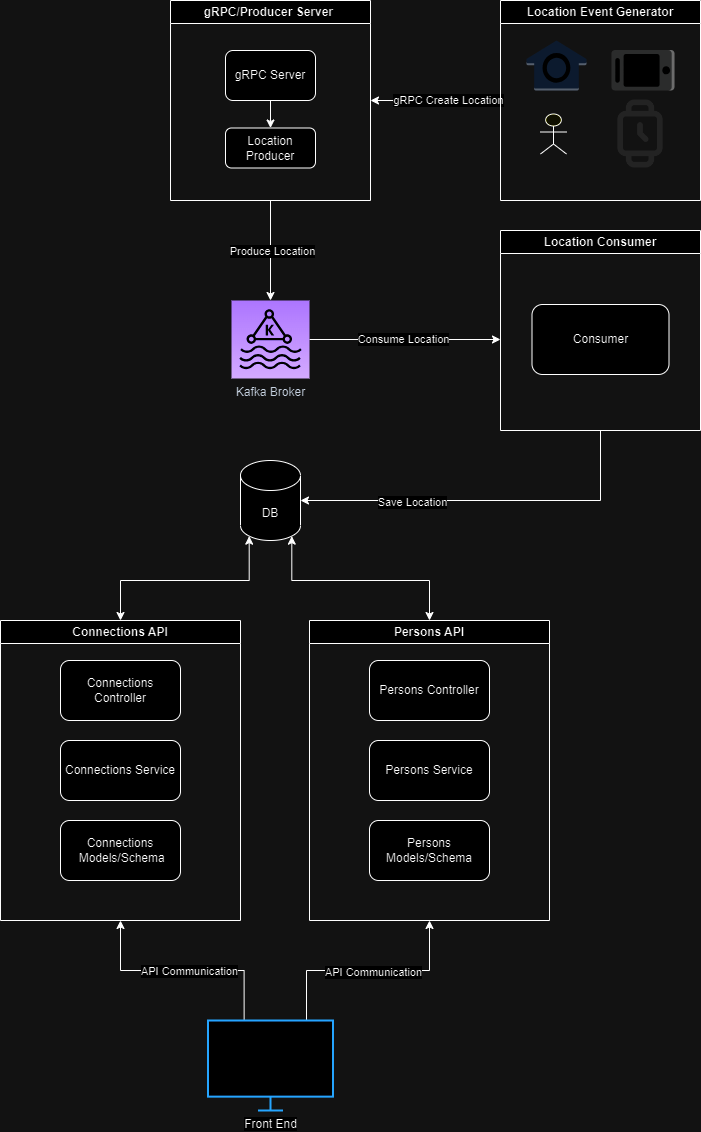

The diagram above was exported from draw.io. Its source (the exported page's mxGraphModel, read from the mxfile embedded in the PNG):
<mxGraphModel dx="1050" dy="662" grid="1" gridSize="10" guides="1" tooltips="1" connect="1" arrows="1" fold="1" page="1" pageScale="1" pageWidth="850" pageHeight="1100" math="0" shadow="0">
  <root>
    <mxCell id="0" />
    <mxCell id="1" parent="0" />
    <mxCell id="4_H_ngjP94b0hFudJ3cC-1" value="DB" style="shape=cylinder3;whiteSpace=wrap;html=1;boundedLbl=1;backgroundOutline=1;size=15;" parent="1" vertex="1">
      <mxGeometry x="360" y="520" width="60" height="80" as="geometry" />
    </mxCell>
    <mxCell id="JkX6tl-4Hs_tC22RHgGT-8" style="edgeStyle=orthogonalEdgeStyle;rounded=0;orthogonalLoop=1;jettySize=auto;html=1;exitX=0;exitY=0.5;exitDx=0;exitDy=0;entryX=1;entryY=0.5;entryDx=0;entryDy=0;" parent="1" source="JkX6tl-4Hs_tC22RHgGT-6" target="JkX6tl-4Hs_tC22RHgGT-7" edge="1">
      <mxGeometry relative="1" as="geometry">
        <mxPoint x="500" y="160" as="targetPoint" />
        <Array as="points">
          <mxPoint x="540" y="160" />
          <mxPoint x="540" y="160" />
        </Array>
      </mxGeometry>
    </mxCell>
    <mxCell id="JkX6tl-4Hs_tC22RHgGT-9" value="gRPC Create Location" style="edgeLabel;html=1;align=center;verticalAlign=middle;resizable=0;points=[];" parent="JkX6tl-4Hs_tC22RHgGT-8" vertex="1" connectable="0">
      <mxGeometry x="-0.1867" y="-1" relative="1" as="geometry">
        <mxPoint as="offset" />
      </mxGeometry>
    </mxCell>
    <mxCell id="JkX6tl-4Hs_tC22RHgGT-6" value="Location Event Generator" style="swimlane;whiteSpace=wrap;html=1;" parent="1" vertex="1">
      <mxGeometry x="620" y="60" width="200" height="200" as="geometry">
        <mxRectangle x="630" y="30" width="190" height="30" as="alternateBounds" />
      </mxGeometry>
    </mxCell>
    <mxCell id="JkX6tl-4Hs_tC22RHgGT-2" value="" style="outlineConnect=0;dashed=0;verticalLabelPosition=bottom;verticalAlign=top;align=center;html=1;shape=mxgraph.aws3.mobile_client;fillColor=#D2D3D3;gradientColor=none;direction=north;" parent="JkX6tl-4Hs_tC22RHgGT-6" vertex="1">
      <mxGeometry x="111" y="49.5" width="63" height="40.5" as="geometry" />
    </mxCell>
    <mxCell id="JkX6tl-4Hs_tC22RHgGT-4" value="" style="outlineConnect=0;dashed=0;verticalLabelPosition=bottom;verticalAlign=top;align=center;html=1;shape=mxgraph.aws3.alexa_smart_home_skill;fillColor=#dae8fc;strokeColor=#6c8ebf;" parent="JkX6tl-4Hs_tC22RHgGT-6" vertex="1">
      <mxGeometry x="26" y="40" width="60" height="50" as="geometry" />
    </mxCell>
    <mxCell id="JkX6tl-4Hs_tC22RHgGT-5" value="" style="html=1;outlineConnect=0;whiteSpace=wrap;fillColor=#ffff99;verticalLabelPosition=bottom;verticalAlign=top;align=center;shape=mxgraph.archimate3.actor;" parent="JkX6tl-4Hs_tC22RHgGT-6" vertex="1">
      <mxGeometry x="40" y="113.5" width="26" height="40" as="geometry" />
    </mxCell>
    <mxCell id="JkX6tl-4Hs_tC22RHgGT-3" value="" style="shape=image;html=1;verticalAlign=top;verticalLabelPosition=bottom;labelBackgroundColor=#ffffff;imageAspect=0;aspect=fixed;image=https://cdn4.iconfinder.com/data/icons/essentials-71/24/043_-_Smart_Watch-128.png" parent="JkX6tl-4Hs_tC22RHgGT-6" vertex="1">
      <mxGeometry x="106" y="99.5" width="68" height="68" as="geometry" />
    </mxCell>
    <mxCell id="JkX6tl-4Hs_tC22RHgGT-12" style="edgeStyle=orthogonalEdgeStyle;rounded=0;orthogonalLoop=1;jettySize=auto;html=1;exitX=0.5;exitY=1;exitDx=0;exitDy=0;" parent="1" source="JkX6tl-4Hs_tC22RHgGT-7" target="JkX6tl-4Hs_tC22RHgGT-11" edge="1">
      <mxGeometry relative="1" as="geometry" />
    </mxCell>
    <mxCell id="JkX6tl-4Hs_tC22RHgGT-13" value="Produce Location" style="edgeLabel;html=1;align=center;verticalAlign=middle;resizable=0;points=[];" parent="JkX6tl-4Hs_tC22RHgGT-12" vertex="1" connectable="0">
      <mxGeometry y="1" relative="1" as="geometry">
        <mxPoint as="offset" />
      </mxGeometry>
    </mxCell>
    <mxCell id="JkX6tl-4Hs_tC22RHgGT-7" value="gRPC/Producer Server&amp;nbsp;" style="swimlane;whiteSpace=wrap;html=1;" parent="1" vertex="1">
      <mxGeometry x="290" y="60" width="200" height="200" as="geometry" />
    </mxCell>
    <mxCell id="JkX6tl-4Hs_tC22RHgGT-10" value="Location Producer&lt;br&gt;" style="rounded=1;whiteSpace=wrap;html=1;" parent="JkX6tl-4Hs_tC22RHgGT-7" vertex="1">
      <mxGeometry x="55" y="127.5" width="90" height="40" as="geometry" />
    </mxCell>
    <mxCell id="JkX6tl-4Hs_tC22RHgGT-16" style="edgeStyle=orthogonalEdgeStyle;rounded=0;orthogonalLoop=1;jettySize=auto;html=1;exitX=0.5;exitY=1;exitDx=0;exitDy=0;entryX=0.5;entryY=0;entryDx=0;entryDy=0;" parent="JkX6tl-4Hs_tC22RHgGT-7" source="JkX6tl-4Hs_tC22RHgGT-15" target="JkX6tl-4Hs_tC22RHgGT-10" edge="1">
      <mxGeometry relative="1" as="geometry" />
    </mxCell>
    <mxCell id="JkX6tl-4Hs_tC22RHgGT-15" value="gRPC Server" style="rounded=1;whiteSpace=wrap;html=1;" parent="JkX6tl-4Hs_tC22RHgGT-7" vertex="1">
      <mxGeometry x="55" y="50" width="90" height="50" as="geometry" />
    </mxCell>
    <mxCell id="JkX6tl-4Hs_tC22RHgGT-18" style="edgeStyle=orthogonalEdgeStyle;rounded=0;orthogonalLoop=1;jettySize=auto;html=1;exitX=1;exitY=0.5;exitDx=0;exitDy=0;exitPerimeter=0;" parent="1" source="JkX6tl-4Hs_tC22RHgGT-11" edge="1">
      <mxGeometry relative="1" as="geometry">
        <mxPoint x="620" y="399" as="targetPoint" />
      </mxGeometry>
    </mxCell>
    <mxCell id="JkX6tl-4Hs_tC22RHgGT-20" value="Consume Location" style="edgeLabel;html=1;align=center;verticalAlign=middle;resizable=0;points=[];" parent="JkX6tl-4Hs_tC22RHgGT-18" vertex="1" connectable="0">
      <mxGeometry x="-0.0287" y="1" relative="1" as="geometry">
        <mxPoint as="offset" />
      </mxGeometry>
    </mxCell>
    <mxCell id="JkX6tl-4Hs_tC22RHgGT-11" value="Kafka Broker" style="sketch=0;points=[[0,0,0],[0.25,0,0],[0.5,0,0],[0.75,0,0],[1,0,0],[0,1,0],[0.25,1,0],[0.5,1,0],[0.75,1,0],[1,1,0],[0,0.25,0],[0,0.5,0],[0,0.75,0],[1,0.25,0],[1,0.5,0],[1,0.75,0]];outlineConnect=0;fontColor=#232F3E;gradientColor=#945DF2;gradientDirection=north;fillColor=#5A30B5;strokeColor=#ffffff;dashed=0;verticalLabelPosition=bottom;verticalAlign=top;align=center;html=1;fontSize=12;fontStyle=0;aspect=fixed;shape=mxgraph.aws4.resourceIcon;resIcon=mxgraph.aws4.managed_streaming_for_kafka;" parent="1" vertex="1">
      <mxGeometry x="351" y="360" width="78" height="78" as="geometry" />
    </mxCell>
    <mxCell id="JkX6tl-4Hs_tC22RHgGT-27" style="edgeStyle=orthogonalEdgeStyle;rounded=0;orthogonalLoop=1;jettySize=auto;html=1;exitX=0.5;exitY=1;exitDx=0;exitDy=0;entryX=1;entryY=0.5;entryDx=0;entryDy=0;entryPerimeter=0;" parent="1" source="JkX6tl-4Hs_tC22RHgGT-17" target="4_H_ngjP94b0hFudJ3cC-1" edge="1">
      <mxGeometry relative="1" as="geometry" />
    </mxCell>
    <mxCell id="JkX6tl-4Hs_tC22RHgGT-28" value="Save Location" style="edgeLabel;html=1;align=center;verticalAlign=middle;resizable=0;points=[];" parent="JkX6tl-4Hs_tC22RHgGT-27" vertex="1" connectable="0">
      <mxGeometry x="0.4" y="1" relative="1" as="geometry">
        <mxPoint as="offset" />
      </mxGeometry>
    </mxCell>
    <mxCell id="JkX6tl-4Hs_tC22RHgGT-17" value="Location Consumer" style="swimlane;whiteSpace=wrap;html=1;" parent="1" vertex="1">
      <mxGeometry x="620" y="290" width="200" height="200" as="geometry" />
    </mxCell>
    <mxCell id="JkX6tl-4Hs_tC22RHgGT-22" value="Consumer" style="rounded=1;whiteSpace=wrap;html=1;" parent="JkX6tl-4Hs_tC22RHgGT-17" vertex="1">
      <mxGeometry x="31.5" y="74" width="137" height="70" as="geometry" />
    </mxCell>
    <mxCell id="JkX6tl-4Hs_tC22RHgGT-39" style="edgeStyle=orthogonalEdgeStyle;rounded=0;orthogonalLoop=1;jettySize=auto;html=1;exitX=0.5;exitY=0;exitDx=0;exitDy=0;entryX=0.855;entryY=1;entryDx=0;entryDy=-4.35;entryPerimeter=0;startArrow=classic;startFill=1;" parent="1" source="JkX6tl-4Hs_tC22RHgGT-30" target="4_H_ngjP94b0hFudJ3cC-1" edge="1">
      <mxGeometry relative="1" as="geometry" />
    </mxCell>
    <mxCell id="JkX6tl-4Hs_tC22RHgGT-42" style="edgeStyle=orthogonalEdgeStyle;rounded=0;orthogonalLoop=1;jettySize=auto;html=1;exitX=0.5;exitY=1;exitDx=0;exitDy=0;entryX=0.788;entryY=0.04;entryDx=0;entryDy=0;entryPerimeter=0;startArrow=classic;startFill=1;endArrow=none;endFill=0;" parent="1" source="JkX6tl-4Hs_tC22RHgGT-30" target="JkX6tl-4Hs_tC22RHgGT-41" edge="1">
      <mxGeometry relative="1" as="geometry" />
    </mxCell>
    <mxCell id="JkX6tl-4Hs_tC22RHgGT-46" value="API Communication" style="edgeLabel;html=1;align=center;verticalAlign=middle;resizable=0;points=[];" parent="JkX6tl-4Hs_tC22RHgGT-42" vertex="1" connectable="0">
      <mxGeometry x="-0.0556" y="1" relative="1" as="geometry">
        <mxPoint as="offset" />
      </mxGeometry>
    </mxCell>
    <mxCell id="JkX6tl-4Hs_tC22RHgGT-30" value="Persons API" style="swimlane;whiteSpace=wrap;html=1;" parent="1" vertex="1">
      <mxGeometry x="429" y="680" width="240" height="300" as="geometry" />
    </mxCell>
    <mxCell id="JkX6tl-4Hs_tC22RHgGT-31" value="Persons Controller" style="rounded=1;whiteSpace=wrap;html=1;" parent="JkX6tl-4Hs_tC22RHgGT-30" vertex="1">
      <mxGeometry x="60" y="40" width="120" height="60" as="geometry" />
    </mxCell>
    <mxCell id="JkX6tl-4Hs_tC22RHgGT-32" value="Persons Service" style="rounded=1;whiteSpace=wrap;html=1;" parent="JkX6tl-4Hs_tC22RHgGT-30" vertex="1">
      <mxGeometry x="60" y="120" width="120" height="60" as="geometry" />
    </mxCell>
    <mxCell id="JkX6tl-4Hs_tC22RHgGT-33" value="Persons Models/Schema" style="rounded=1;whiteSpace=wrap;html=1;" parent="JkX6tl-4Hs_tC22RHgGT-30" vertex="1">
      <mxGeometry x="60" y="200" width="120" height="60" as="geometry" />
    </mxCell>
    <mxCell id="JkX6tl-4Hs_tC22RHgGT-40" style="edgeStyle=orthogonalEdgeStyle;rounded=0;orthogonalLoop=1;jettySize=auto;html=1;exitX=0.5;exitY=0;exitDx=0;exitDy=0;entryX=0.145;entryY=1;entryDx=0;entryDy=-4.35;entryPerimeter=0;startArrow=classic;startFill=1;" parent="1" source="JkX6tl-4Hs_tC22RHgGT-34" target="4_H_ngjP94b0hFudJ3cC-1" edge="1">
      <mxGeometry relative="1" as="geometry" />
    </mxCell>
    <mxCell id="JkX6tl-4Hs_tC22RHgGT-43" style="edgeStyle=orthogonalEdgeStyle;rounded=0;orthogonalLoop=1;jettySize=auto;html=1;exitX=0.5;exitY=1;exitDx=0;exitDy=0;entryX=0.289;entryY=0.013;entryDx=0;entryDy=0;entryPerimeter=0;startArrow=classic;startFill=1;endArrow=none;endFill=0;" parent="1" source="JkX6tl-4Hs_tC22RHgGT-34" target="JkX6tl-4Hs_tC22RHgGT-41" edge="1">
      <mxGeometry relative="1" as="geometry" />
    </mxCell>
    <mxCell id="JkX6tl-4Hs_tC22RHgGT-48" value="API Communication" style="edgeLabel;html=1;align=center;verticalAlign=middle;resizable=0;points=[];" parent="JkX6tl-4Hs_tC22RHgGT-43" vertex="1" connectable="0">
      <mxGeometry x="0.05" relative="1" as="geometry">
        <mxPoint as="offset" />
      </mxGeometry>
    </mxCell>
    <mxCell id="JkX6tl-4Hs_tC22RHgGT-34" value="Connections API" style="swimlane;whiteSpace=wrap;html=1;" parent="1" vertex="1">
      <mxGeometry x="120" y="680" width="240" height="300" as="geometry" />
    </mxCell>
    <mxCell id="JkX6tl-4Hs_tC22RHgGT-35" value="Connections Controller" style="rounded=1;whiteSpace=wrap;html=1;" parent="JkX6tl-4Hs_tC22RHgGT-34" vertex="1">
      <mxGeometry x="60" y="40" width="120" height="60" as="geometry" />
    </mxCell>
    <mxCell id="JkX6tl-4Hs_tC22RHgGT-36" value="Connections Service" style="rounded=1;whiteSpace=wrap;html=1;" parent="JkX6tl-4Hs_tC22RHgGT-34" vertex="1">
      <mxGeometry x="60" y="120" width="120" height="60" as="geometry" />
    </mxCell>
    <mxCell id="JkX6tl-4Hs_tC22RHgGT-37" value="Connections&lt;br&gt;&amp;nbsp;Models/Schema" style="rounded=1;whiteSpace=wrap;html=1;" parent="JkX6tl-4Hs_tC22RHgGT-34" vertex="1">
      <mxGeometry x="60" y="200" width="120" height="60" as="geometry" />
    </mxCell>
    <mxCell id="JkX6tl-4Hs_tC22RHgGT-41" value="Front End" style="html=1;verticalLabelPosition=bottom;align=center;labelBackgroundColor=#ffffff;verticalAlign=top;strokeWidth=2;strokeColor=#0080F0;shadow=0;dashed=0;shape=mxgraph.ios7.icons.monitor;" parent="1" vertex="1">
      <mxGeometry x="327.5" y="1080" width="125" height="90" as="geometry" />
    </mxCell>
  </root>
</mxGraphModel>